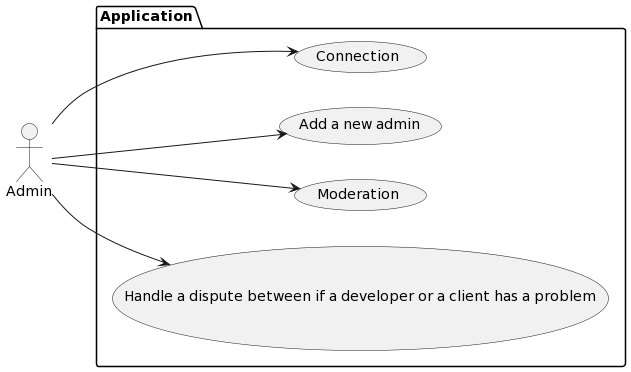

The diagram above was rendered by PlantUML. Its source (embedded in the PNG):
@startuml
left to right direction

:Admin: as admin

package Application {
    usecase "Connection" as connection
    usecase "Add a new admin" as add_admin
    usecase "Moderation" as moderation
    usecase "Handle a dispute between if a developer or a client has a problem" as handle_dispute
}

admin --> connection
admin --> moderation
admin --> handle_dispute
admin --> add_admin
@enduml